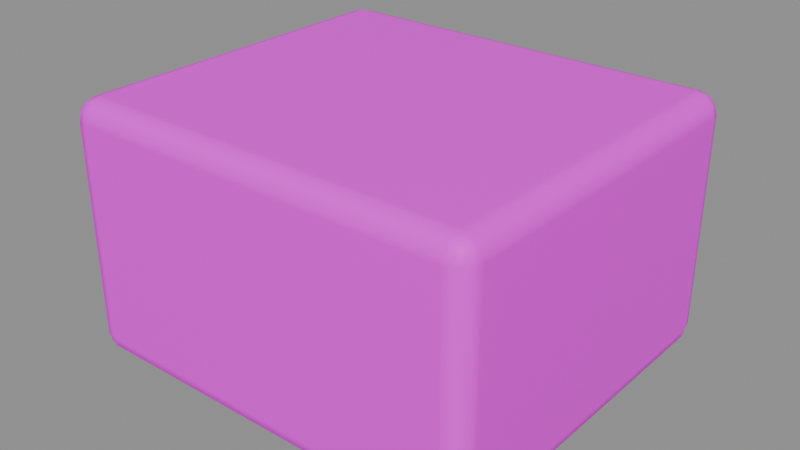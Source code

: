 # Source: foundation.blend  (saved by Blender 5.2.45; exported with 4.5.12 LTS)
import bpy
from mathutils import Matrix  # noqa: F401  (used for matrix-valued properties, if any)

bpy.ops.wm.read_factory_settings(use_empty=True)
scene = bpy.context.scene
scene.name = '石砌平台块'

# ---- collections
col_sea_scene_sbr_foundation = bpy.data.collections.new('SEA-SCENE-SBR-FOUNDATION'); scene.collection.children.link(col_sea_scene_sbr_foundation)

# ---- images (referenced by path relative to the original .blend; pixels are not part of the script)
import os
ASSET_DIR = os.environ.get("B2B_ASSET_DIR", "")  # directory of the original .blend (textures are referenced by path, not embedded)
HERE = os.path.dirname(os.path.abspath(__file__))  # packed textures are extracted next to this script under _unpacked/

def load_image(name, relpath, width, height, colorspace="sRGB"):
    """Load a texture the original file referenced (path relative to the .blend, or extracted next to this script)."""
    p = next((c for c in (os.path.join(HERE, relpath), os.path.join(ASSET_DIR, relpath)) if relpath and os.path.exists(c)), "")
    if p:
        img = bpy.data.images.load(p, check_existing=True)
        img.name = name
    else:  # same state as the original file: an image datablock whose file is absent (Cycles renders it pink)
        img = bpy.data.images.new(name, width, height)
        img.source = "FILE"
        img.filepath = "//" + (relpath or name)
    img.colorspace_settings.name = colorspace
    return img
img_sea_cozy_8x8_512_png = load_image('sea_cozy_8x8_512.png', 'sea_cozy_8x8_512.png', 1024, 1024, 'sRGB')

# ---- materials (node trees are filled in below, after node groups)
mat_sea_matte = bpy.data.materials.new('SEA_Matte')

# ---- material node trees
mat_sea_matte.use_nodes = True; mat_sea_matte.node_tree.nodes.clear()
_N = mat_sea_matte.node_tree.nodes; _L = mat_sea_matte.node_tree.links
n0 = _N.new('ShaderNodeUVMap'); n0.name = 'UV Map'; n0.location = (0, 0)
n0.width = 160
n0.uv_map = 'PaletteUV'
n1 = _N.new('ShaderNodeTexImage'); n1.name = 'Image Texture'; n1.location = (0, 0)
n1.image = img_sea_cozy_8x8_512_png
n1.interpolation = 'Closest'
n2 = _N.new('ShaderNodeBsdfPrincipled'); n2.name = 'Principled BSDF'; n2.location = (0, 0)
n2.inputs[2].default_value = 0.62
n2.inputs[10].default_value = 0.005
n2.inputs[13].default_value = 0.25
n3 = _N.new('ShaderNodeOutputMaterial'); n3.name = 'Material Output'; n3.location = (0, 0)
n4 = _N.new('ShaderNodeHueSaturation'); n4.name = 'Hue/Saturation/Value'; n4.location = (0, 0)
n4.width = 160
n5 = _N.new('ShaderNodeSeparateXYZ'); n5.name = 'Separate XYZ'; n5.location = (0, 0)
n6 = _N.new('ShaderNodeMath'); n6.name = 'Math'; n6.location = (0, 0)
n6.operation = 'MULTIPLY'
n6.inputs[1].default_value = 8.0
n7 = _N.new('ShaderNodeMath'); n7.name = 'Math.001'; n7.location = (0, 0)
n7.operation = 'FLOOR'
n8 = _N.new('ShaderNodeMath'); n8.name = 'Math.002'; n8.location = (0, 0)
n8.operation = 'COMPARE'
n8.inputs[1].default_value = 5.0
n8.inputs[2].default_value = 0.01
n9 = _N.new('ShaderNodeMath'); n9.name = 'Math.003'; n9.location = (0, 0)
n9.operation = 'MULTIPLY'
n9.inputs[1].default_value = 8.0
n10 = _N.new('ShaderNodeMath'); n10.name = 'Math.004'; n10.location = (0, 0)
n10.operation = 'FLOOR'
n11 = _N.new('ShaderNodeMath'); n11.name = 'Math.005'; n11.location = (0, 0)
n11.operation = 'COMPARE'
n11.inputs[1].default_value = 5.0
n11.inputs[2].default_value = 0.01
n12 = _N.new('ShaderNodeMath'); n12.name = 'Math.006'; n12.location = (0, 0)
n12.operation = 'MULTIPLY'
n13 = _N.new('ShaderNodeMath'); n13.name = 'Math.007'; n13.location = (0, 0)
n13.operation = 'MULTIPLY_ADD'
n13.inputs[1].default_value = 0.02
n14 = _N.new('ShaderNodeMath'); n14.name = 'Math.008'; n14.location = (0, 0)
n14.operation = 'MULTIPLY_ADD'
n14.inputs[1].default_value = -0.18
n14.inputs[2].default_value = 1.12
_L.new(n0.outputs[0], n1.inputs[0])
_L.new(n1.outputs[0], n4.inputs[4])
_L.new(n4.outputs[0], n2.inputs[0])
_L.new(n2.outputs[0], n3.inputs[0])
_L.new(n0.outputs[0], n5.inputs[0])
_L.new(n5.outputs[0], n6.inputs[0])
_L.new(n6.outputs[0], n7.inputs[0])
_L.new(n7.outputs[0], n8.inputs[0])
_L.new(n5.outputs[1], n9.inputs[0])
_L.new(n9.outputs[0], n10.inputs[0])
_L.new(n10.outputs[0], n11.inputs[0])
_L.new(n8.outputs[0], n12.inputs[0])
_L.new(n11.outputs[0], n12.inputs[1])
_L.new(n12.outputs[0], n13.inputs[0])
_L.new(n13.outputs[0], n4.inputs[0])
_L.new(n12.outputs[0], n14.inputs[0])
_L.new(n14.outputs[0], n4.inputs[1])
n3.is_active_output = True

# ---- meshes
me_cube = bpy.data.meshes.new('Cube')
me_cube.from_pydata([(-0.405, -0.355, 0.0), (-0.405, -0.4, 0.045), (-0.45, -0.355, 0.045), (-0.405, -0.3775, 0.006012), (-0.4275, -0.355, 0.006012), (-0.4265, -0.3765, 0.01185), (-0.4275, -0.394, 0.045), (-0.405, -0.394, 0.02253), (-0.4265, -0.3881, 0.02348), (-0.444, -0.355, 0.02253), (-0.444, -0.3775, 0.045), (-0.4381, -0.3765, 0.02348), (-0.405, -0.4, 0.495), (-0.405, -0.355, 0.54), (-0.45, -0.355, 0.495), (-0.405, -0.394, 0.5175), (-0.4275, -0.394, 0.495), (-0.4265, -0.3881, 0.5165), (-0.4275, -0.355, 0.534), (-0.405, -0.3775, 0.534), (-0.4265, -0.3765, 0.5281), (-0.444, -0.3775, 0.495), (-0.444, -0.355, 0.5175), (-0.4381, -0.3765, 0.5165), (-0.405, 0.355, 0.0), (-0.45, 0.355, 0.045), (-0.405, 0.4, 0.045), (-0.4275, 0.355, 0.006012), (-0.405, 0.3775, 0.006012), (-0.4265, 0.3765, 0.01185), (-0.444, 0.3775, 0.045), (-0.444, 0.355, 0.02253), (-0.4381, 0.3765, 0.02348), (-0.405, 0.394, 0.02253), (-0.4275, 0.394, 0.045), (-0.4265, 0.3881, 0.02348), (-0.405, 0.355, 0.54), (-0.405, 0.4, 0.495), (-0.45, 0.355, 0.495), (-0.405, 0.3775, 0.534), (-0.4275, 0.355, 0.534), (-0.4265, 0.3765, 0.5281), (-0.4275, 0.394, 0.495), (-0.405, 0.394, 0.5175), (-0.4265, 0.3881, 0.5165), (-0.444, 0.355, 0.5175), (-0.444, 0.3775, 0.495), (-0.4381, 0.3765, 0.5165), (0.405, -0.355, 0.0), (0.45, -0.355, 0.045), (0.405, -0.4, 0.045), (0.4275, -0.355, 0.006012), (0.405, -0.3775, 0.006012), (0.4265, -0.3765, 0.01185), (0.444, -0.3775, 0.045), (0.444, -0.355, 0.02253), (0.4381, -0.3765, 0.02348), (0.405, -0.394, 0.02253), (0.4275, -0.394, 0.045), (0.4265, -0.3881, 0.02348), (0.405, -0.355, 0.54), (0.405, -0.4, 0.495), (0.45, -0.355, 0.495), (0.405, -0.3775, 0.534), (0.4275, -0.355, 0.534), (0.4265, -0.3765, 0.5281), (0.4275, -0.394, 0.495), (0.405, -0.394, 0.5175), (0.4265, -0.3881, 0.5165), (0.444, -0.355, 0.5175), (0.444, -0.3775, 0.495), (0.4381, -0.3765, 0.5165), (0.405, 0.355, 0.0), (0.405, 0.4, 0.045), (0.45, 0.355, 0.045), (0.405, 0.3775, 0.006012), (0.4275, 0.355, 0.006012), (0.4265, 0.3765, 0.01185), (0.4275, 0.394, 0.045), (0.405, 0.394, 0.02253), (0.4265, 0.3881, 0.02348), (0.444, 0.355, 0.02253), (0.444, 0.3775, 0.045), (0.4381, 0.3765, 0.02348), (0.405, 0.355, 0.54), (0.45, 0.355, 0.495), (0.405, 0.4, 0.495), (0.4275, 0.355, 0.534), (0.405, 0.3775, 0.534), (0.4265, 0.3765, 0.5281), (0.444, 0.3775, 0.495), (0.444, 0.355, 0.5175), (0.4381, 0.3765, 0.5165), (0.405, 0.394, 0.5175), (0.4275, 0.394, 0.495), (0.4265, 0.3881, 0.5165)], [], [(0, 3, 5, 4), (3, 7, 8, 5), (1, 6, 8, 7), (6, 10, 11, 8), (2, 9, 11, 10), (9, 4, 5, 11), (5, 8, 11), (12, 15, 17, 16), (15, 19, 20, 17), (13, 18, 20, 19), (18, 22, 23, 20), (14, 21, 23, 22), (21, 16, 17, 23), (17, 20, 23), (24, 27, 29, 28), (27, 31, 32, 29), (25, 30, 32, 31), (30, 34, 35, 32), (26, 33, 35, 34), (33, 28, 29, 35), (29, 32, 35), (36, 39, 41, 40), (39, 43, 44, 41), (37, 42, 44, 43), (42, 46, 47, 44), (38, 45, 47, 46), (45, 40, 41, 47), (41, 44, 47), (48, 51, 53, 52), (51, 55, 56, 53), (49, 54, 56, 55), (54, 58, 59, 56), (50, 57, 59, 58), (57, 52, 53, 59), (53, 56, 59), (60, 63, 65, 64), (63, 67, 68, 65), (61, 66, 68, 67), (66, 70, 71, 68), (62, 69, 71, 70), (69, 64, 65, 71), (65, 68, 71), (72, 75, 77, 76), (75, 79, 80, 77), (73, 78, 80, 79), (78, 82, 83, 80), (74, 81, 83, 82), (81, 76, 77, 83), (77, 80, 83), (84, 87, 89, 88), (87, 91, 92, 89), (85, 90, 92, 91), (90, 94, 95, 92), (86, 93, 95, 94), (93, 88, 89, 95), (89, 92, 95), (24, 0, 4, 27), (27, 4, 9, 31), (31, 9, 2, 25), (1, 12, 16, 6), (6, 16, 21, 10), (10, 21, 14, 2), (13, 36, 40, 18), (18, 40, 45, 22), (22, 45, 38, 14), (37, 26, 34, 42), (42, 34, 30, 46), (46, 30, 25, 38), (72, 24, 28, 75), (75, 28, 33, 79), (79, 33, 26, 73), (36, 84, 88, 39), (39, 88, 93, 43), (43, 93, 86, 37), (85, 74, 82, 90), (90, 82, 78, 94), (94, 78, 73, 86), (48, 72, 76, 51), (51, 76, 81, 55), (55, 81, 74, 49), (84, 60, 64, 87), (87, 64, 69, 91), (91, 69, 62, 85), (61, 50, 58, 66), (66, 58, 54, 70), (70, 54, 49, 62), (0, 48, 52, 3), (3, 52, 57, 7), (7, 57, 50, 1), (60, 13, 19, 63), (63, 19, 15, 67), (67, 15, 12, 61), (24, 72, 48, 0), (2, 14, 38, 25), (50, 61, 12, 1), (84, 36, 13, 60), (26, 37, 86, 73), (74, 85, 62, 49)])
me_cube.polygons.foreach_set('use_smooth', [True] * 98)
_uv = me_cube.uv_layers.new(name='PaletteUV')
_uv.uv.foreach_set('vector', [0.4625, 0.0625, 0.4375, 0.0875, 0.4125, 0.0625, 0.4375, 0.0375, 0.4625, 0.0625, 0.4375, 0.0875, 0.4125, 0.0625, 0.4375, 0.0375, 0.4625, 0.0625, 0.4375, 0.0875, 0.4125, 0.0625, 0.4375, 0.0375, 0.4625, 0.0625, 0.4375, 0.0875, 0.4125, 0.0625, 0.4375, 0.0375, 0.4625, 0.0625, 0.4375, 0.0875, 0.4125, 0.0625, 0.4375, 0.0375, 0.4625, 0.0625, 0.4375, 0.0875, 0.4125, 0.0625, 0.4375, 0.0375, 0.4625, 0.0625, 0.425, 0.08415, 0.425, 0.04085, 0.4625, 0.0625, 0.4375, 0.0875, 0.4125, 0.0625, 0.4375, 0.0375, 0.4625, 0.0625, 0.4375, 0.0875, 0.4125, 0.0625, 0.4375, 0.0375, 0.4625, 0.0625, 0.4375, 0.0875, 0.4125, 0.0625, 0.4375, 0.0375, 0.4625, 0.0625, 0.4375, 0.0875, 0.4125, 0.0625, 0.4375, 0.0375, 0.4625, 0.0625, 0.4375, 0.0875, 0.4125, 0.0625, 0.4375, 0.0375, 0.4625, 0.0625, 0.4375, 0.0875, 0.4125, 0.0625, 0.4375, 0.0375, 0.4625, 0.0625, 0.425, 0.08415, 0.425, 0.04085, 0.4625, 0.0625, 0.4375, 0.0875, 0.4125, 0.0625, 0.4375, 0.0375, 0.4625, 0.0625, 0.4375, 0.0875, 0.4125, 0.0625, 0.4375, 0.0375, 0.4625, 0.0625, 0.4375, 0.0875, 0.4125, 0.0625, 0.4375, 0.0375, 0.4625, 0.0625, 0.4375, 0.0875, 0.4125, 0.0625, 0.4375, 0.0375, 0.4625, 0.0625, 0.4375, 0.0875, 0.4125, 0.0625, 0.4375, 0.0375, 0.4625, 0.0625, 0.4375, 0.0875, 0.4125, 0.0625, 0.4375, 0.0375, 0.4625, 0.0625, 0.425, 0.08415, 0.425, 0.04085, 0.4625, 0.0625, 0.4375, 0.0875, 0.4125, 0.0625, 0.4375, 0.0375, 0.4625, 0.0625, 0.4375, 0.0875, 0.4125, 0.0625, 0.4375, 0.0375, 0.4625, 0.0625, 0.4375, 0.0875, 0.4125, 0.0625, 0.4375, 0.0375, 0.4625, 0.0625, 0.4375, 0.0875, 0.4125, 0.0625, 0.4375, 0.0375, 0.4625, 0.0625, 0.4375, 0.0875, 0.4125, 0.0625, 0.4375, 0.0375, 0.4625, 0.0625, 0.4375, 0.0875, 0.4125, 0.0625, 0.4375, 0.0375, 0.4625, 0.0625, 0.425, 0.08415, 0.425, 0.04085, 0.4625, 0.0625, 0.4375, 0.0875, 0.4125, 0.0625, 0.4375, 0.0375, 0.4625, 0.0625, 0.4375, 0.0875, 0.4125, 0.0625, 0.4375, 0.0375, 0.4625, 0.0625, 0.4375, 0.0875, 0.4125, 0.0625, 0.4375, 0.0375, 0.4625, 0.0625, 0.4375, 0.0875, 0.4125, 0.0625, 0.4375, 0.0375, 0.4625, 0.0625, 0.4375, 0.0875, 0.4125, 0.0625, 0.4375, 0.0375, 0.4625, 0.0625, 0.4375, 0.0875, 0.4125, 0.0625, 0.4375, 0.0375, 0.4625, 0.0625, 0.425, 0.08415, 0.425, 0.04085, 0.4625, 0.0625, 0.4375, 0.0875, 0.4125, 0.0625, 0.4375, 0.0375, 0.4625, 0.0625, 0.4375, 0.0875, 0.4125, 0.0625, 0.4375, 0.0375, 0.4625, 0.0625, 0.4375, 0.0875, 0.4125, 0.0625, 0.4375, 0.0375, 0.4625, 0.0625, 0.4375, 0.0875, 0.4125, 0.0625, 0.4375, 0.0375, 0.4625, 0.0625, 0.4375, 0.0875, 0.4125, 0.0625, 0.4375, 0.0375, 0.4625, 0.0625, 0.4375, 0.0875, 0.4125, 0.0625, 0.4375, 0.0375, 0.4625, 0.0625, 0.425, 0.08415, 0.425, 0.04085, 0.4625, 0.0625, 0.4375, 0.0875, 0.4125, 0.0625, 0.4375, 0.0375, 0.4625, 0.0625, 0.4375, 0.0875, 0.4125, 0.0625, 0.4375, 0.0375, 0.4625, 0.0625, 0.4375, 0.0875, 0.4125, 0.0625, 0.4375, 0.0375, 0.4625, 0.0625, 0.4375, 0.0875, 0.4125, 0.0625, 0.4375, 0.0375, 0.4625, 0.0625, 0.4375, 0.0875, 0.4125, 0.0625, 0.4375, 0.0375, 0.4625, 0.0625, 0.4375, 0.0875, 0.4125, 0.0625, 0.4375, 0.0375, 0.4625, 0.0625, 0.425, 0.08415, 0.425, 0.04085, 0.4625, 0.0625, 0.4375, 0.0875, 0.4125, 0.0625, 0.4375, 0.0375, 0.4625, 0.0625, 0.4375, 0.0875, 0.4125, 0.0625, 0.4375, 0.0375, 0.4625, 0.0625, 0.4375, 0.0875, 0.4125, 0.0625, 0.4375, 0.0375, 0.4625, 0.0625, 0.4375, 0.0875, 0.4125, 0.0625, 0.4375, 0.0375, 0.4625, 0.0625, 0.4375, 0.0875, 0.4125, 0.0625, 0.4375, 0.0375, 0.4625, 0.0625, 0.4375, 0.0875, 0.4125, 0.0625, 0.4375, 0.0375, 0.4625, 0.0625, 0.425, 0.08415, 0.425, 0.04085, 0.4625, 0.0625, 0.4375, 0.0875, 0.4125, 0.0625, 0.4375, 0.0375, 0.4625, 0.0625, 0.4375, 0.0875, 0.4125, 0.0625, 0.4375, 0.0375, 0.4625, 0.0625, 0.4375, 0.0875, 0.4125, 0.0625, 0.4375, 0.0375, 0.4625, 0.0625, 0.4375, 0.0875, 0.4125, 0.0625, 0.4375, 0.0375, 0.4625, 0.0625, 0.4375, 0.0875, 0.4125, 0.0625, 0.4375, 0.0375, 0.4625, 0.0625, 0.4375, 0.0875, 0.4125, 0.0625, 0.4375, 0.0375, 0.4625, 0.0625, 0.4375, 0.0875, 0.4125, 0.0625, 0.4375, 0.0375, 0.4625, 0.0625, 0.4375, 0.0875, 0.4125, 0.0625, 0.4375, 0.0375, 0.4625, 0.0625, 0.4375, 0.0875, 0.4125, 0.0625, 0.4375, 0.0375, 0.4625, 0.0625, 0.4375, 0.0875, 0.4125, 0.0625, 0.4375, 0.0375, 0.4625, 0.0625, 0.4375, 0.0875, 0.4125, 0.0625, 0.4375, 0.0375, 0.4625, 0.0625, 0.4375, 0.0875, 0.4125, 0.0625, 0.4375, 0.0375, 0.4625, 0.0625, 0.4375, 0.0875, 0.4125, 0.0625, 0.4375, 0.0375, 0.4625, 0.0625, 0.4375, 0.0875, 0.4125, 0.0625, 0.4375, 0.0375, 0.4625, 0.0625, 0.4375, 0.0875, 0.4125, 0.0625, 0.4375, 0.0375, 0.4625, 0.0625, 0.4375, 0.0875, 0.4125, 0.0625, 0.4375, 0.0375, 0.4625, 0.0625, 0.4375, 0.0875, 0.4125, 0.0625, 0.4375, 0.0375, 0.4625, 0.0625, 0.4375, 0.0875, 0.4125, 0.0625, 0.4375, 0.0375, 0.4625, 0.0625, 0.4375, 0.0875, 0.4125, 0.0625, 0.4375, 0.0375, 0.4625, 0.0625, 0.4375, 0.0875, 0.4125, 0.0625, 0.4375, 0.0375, 0.4625, 0.0625, 0.4375, 0.0875, 0.4125, 0.0625, 0.4375, 0.0375, 0.4625, 0.0625, 0.4375, 0.0875, 0.4125, 0.0625, 0.4375, 0.0375, 0.4625, 0.0625, 0.4375, 0.0875, 0.4125, 0.0625, 0.4375, 0.0375, 0.4625, 0.0625, 0.4375, 0.0875, 0.4125, 0.0625, 0.4375, 0.0375, 0.4625, 0.0625, 0.4375, 0.0875, 0.4125, 0.0625, 0.4375, 0.0375, 0.4625, 0.0625, 0.4375, 0.0875, 0.4125, 0.0625, 0.4375, 0.0375, 0.4625, 0.0625, 0.4375, 0.0875, 0.4125, 0.0625, 0.4375, 0.0375, 0.4625, 0.0625, 0.4375, 0.0875, 0.4125, 0.0625, 0.4375, 0.0375, 0.4625, 0.0625, 0.4375, 0.0875, 0.4125, 0.0625, 0.4375, 0.0375, 0.4625, 0.0625, 0.4375, 0.0875, 0.4125, 0.0625, 0.4375, 0.0375, 0.4625, 0.0625, 0.4375, 0.0875, 0.4125, 0.0625, 0.4375, 0.0375, 0.4625, 0.0625, 0.4375, 0.0875, 0.4125, 0.0625, 0.4375, 0.0375, 0.4625, 0.0625, 0.4375, 0.0875, 0.4125, 0.0625, 0.4375, 0.0375, 0.4625, 0.0625, 0.4375, 0.0875, 0.4125, 0.0625, 0.4375, 0.0375, 0.4625, 0.0625, 0.4375, 0.0875, 0.4125, 0.0625, 0.4375, 0.0375, 0.4625, 0.0625, 0.4375, 0.0875, 0.4125, 0.0625, 0.4375, 0.0375, 0.4625, 0.0625, 0.4375, 0.0875, 0.4125, 0.0625, 0.4375, 0.0375, 0.4625, 0.0625, 0.4375, 0.0875, 0.4125, 0.0625, 0.4375, 0.0375, 0.4625, 0.0625, 0.4375, 0.0875, 0.4125, 0.0625, 0.4375, 0.0375, 0.4625, 0.0625, 0.4375, 0.0875, 0.4125, 0.0625, 0.4375, 0.0375, 0.4625, 0.0625, 0.4375, 0.0875, 0.4125, 0.0625, 0.4375, 0.0375, 0.4625, 0.0625, 0.4375, 0.0875, 0.4125, 0.0625, 0.4375, 0.0375])
me_cube.materials.append(mat_sea_matte)
me_cube.update()
me_cube.normals_split_custom_set([tuple(v) for v in zip(*[iter([-0.008993, -0.01023, -0.9999, -0.007622, -0.4999, -0.8661, -0.4179, -0.4179, -0.8067, -0.4998, -0.008642, -0.8661, -0.007622, -0.4999, -0.8661, -0.007622, -0.8661, -0.4999, -0.4179, -0.8067, -0.4178, -0.4179, -0.4179, -0.8067, -0.009009, -0.9998, -0.01573, -0.5008, -0.8655, -0.01188, -0.4179, -0.8067, -0.4178, -0.007622, -0.8661, -0.4999, -0.5008, -0.8655, -0.01188, -0.8655, -0.5008, -0.01188, -0.8067, -0.4178, -0.4179, -0.4179, -0.8067, -0.4178, -0.9998, -0.01021, -0.01575, -0.8661, -0.008642, -0.4998, -0.8067, -0.4178, -0.4179, -0.8655, -0.5008, -0.01188, -0.8661, -0.008642, -0.4998, -0.4998, -0.008642, -0.8661, -0.4179, -0.4179, -0.8067, -0.8067, -0.4178, -0.4179, -0.4179, -0.4179, -0.8067, -0.4179, -0.8067, -0.4178, -0.8067, -0.4178, -0.4179, -0.008997, -0.9998, 0.01574, -0.007622, -0.8661, 0.4999, -0.4179, -0.8067, 0.4178, -0.5008, -0.8655, 0.01188, -0.007622, -0.8661, 0.4999, -0.007622, -0.4999, 0.8661, -0.4179, -0.4178, 0.8067, -0.4179, -0.8067, 0.4178, -0.009004, -0.01021, 0.9999, -0.4998, -0.008642, 0.8661, -0.4179, -0.4178, 0.8067, -0.007622, -0.4999, 0.8661, -0.4998, -0.008642, 0.8661, -0.8661, -0.008642, 0.4998, -0.8067, -0.4179, 0.4178, -0.4179, -0.4178, 0.8067, -0.9998, -0.01022, 0.01574, -0.8655, -0.5008, 0.01188, -0.8067, -0.4179, 0.4178, -0.8661, -0.008642, 0.4998, -0.8655, -0.5008, 0.01188, -0.5008, -0.8655, 0.01188, -0.4179, -0.8067, 0.4178, -0.8067, -0.4179, 0.4178, -0.4179, -0.8067, 0.4178, -0.4179, -0.4178, 0.8067, -0.8067, -0.4179, 0.4178, -0.009005, 0.01021, -0.9999, -0.4998, 0.008642, -0.8661, -0.4179, 0.4179, -0.8067, -0.007622, 0.4999, -0.8661, -0.4998, 0.008642, -0.8661, -0.8661, 0.008642, -0.4998, -0.8067, 0.4179, -0.4178, -0.4179, 0.4179, -0.8067, -0.9998, 0.01022, -0.01574, -0.8655, 0.5008, -0.01188, -0.8067, 0.4179, -0.4178, -0.8661, 0.008642, -0.4998, -0.8655, 0.5008, -0.01188, -0.5008, 0.8655, -0.01188, -0.4178, 0.8067, -0.4179, -0.8067, 0.4179, -0.4178, -0.008997, 0.9998, -0.01574, -0.007622, 0.8661, -0.4999, -0.4178, 0.8067, -0.4179, -0.5008, 0.8655, -0.01188, -0.007622, 0.8661, -0.4999, -0.007622, 0.4999, -0.8661, -0.4179, 0.4179, -0.8067, -0.4178, 0.8067, -0.4179, -0.4179, 0.4179, -0.8067, -0.8067, 0.4179, -0.4178, -0.4178, 0.8067, -0.4179, -0.008993, 0.01023, 0.9999, -0.007622, 0.4999, 0.8661, -0.4179, 0.4179, 0.8067, -0.4998, 0.008642, 0.8661, -0.007622, 0.4999, 0.8661, -0.007622, 0.8661, 0.4999, -0.4179, 0.8067, 0.4178, -0.4179, 0.4179, 0.8067, -0.009009, 0.9998, 0.01573, -0.5008, 0.8655, 0.01188, -0.4179, 0.8067, 0.4178, -0.007622, 0.8661, 0.4999, -0.5008, 0.8655, 0.01188, -0.8655, 0.5008, 0.01188, -0.8067, 0.4178, 0.4179, -0.4179, 0.8067, 0.4178, -0.9998, 0.01021, 0.01575, -0.8661, 0.008642, 0.4998, -0.8067, 0.4178, 0.4179, -0.8655, 0.5008, 0.01188, -0.8661, 0.008642, 0.4998, -0.4998, 0.008642, 0.8661, -0.4179, 0.4179, 0.8067, -0.8067, 0.4178, 0.4179, -0.4179, 0.4179, 0.8067, -0.4179, 0.8067, 0.4178, -0.8067, 0.4178, 0.4179, 0.009005, -0.01021, -0.9999, 0.4998, -0.008642, -0.8661, 0.4179, -0.4179, -0.8067, 0.007622, -0.4999, -0.8661, 0.4998, -0.008642, -0.8661, 0.8661, -0.008642, -0.4998, 0.8067, -0.4179, -0.4178, 0.4179, -0.4179, -0.8067, 0.9998, -0.01022, -0.01574, 0.8655, -0.5008, -0.01188, 0.8067, -0.4179, -0.4178, 0.8661, -0.008642, -0.4998, 0.8655, -0.5008, -0.01188, 0.5008, -0.8655, -0.01188, 0.4178, -0.8067, -0.4179, 0.8067, -0.4179, -0.4178, 0.008997, -0.9998, -0.01574, 0.007622, -0.8661, -0.4999, 0.4178, -0.8067, -0.4179, 0.5008, -0.8655, -0.01188, 0.007622, -0.8661, -0.4999, 0.007622, -0.4999, -0.8661, 0.4179, -0.4179, -0.8067, 0.4178, -0.8067, -0.4179, 0.4179, -0.4179, -0.8067, 0.8067, -0.4179, -0.4178, 0.4178, -0.8067, -0.4179, 0.008993, -0.01023, 0.9999, 0.007622, -0.4999, 0.8661, 0.4179, -0.4179, 0.8067, 0.4998, -0.008642, 0.8661, 0.007622, -0.4999, 0.8661, 0.007622, -0.8661, 0.4999, 0.4179, -0.8067, 0.4178, 0.4179, -0.4179, 0.8067, 0.009009, -0.9998, 0.01573, 0.5008, -0.8655, 0.01188, 0.4179, -0.8067, 0.4178, 0.007622, -0.8661, 0.4999, 0.5008, -0.8655, 0.01188, 0.8655, -0.5008, 0.01188, 0.8067, -0.4178, 0.4179, 0.4179, -0.8067, 0.4178, 0.9998, -0.01021, 0.01575, 0.8661, -0.008642, 0.4998, 0.8067, -0.4178, 0.4179, 0.8655, -0.5008, 0.01188, 0.8661, -0.008642, 0.4998, 0.4998, -0.008642, 0.8661, 0.4179, -0.4179, 0.8067, 0.8067, -0.4178, 0.4179, 0.4179, -0.4179, 0.8067, 0.4179, -0.8067, 0.4178, 0.8067, -0.4178, 0.4179, 0.008993, 0.01023, -0.9999, 0.007622, 0.4999, -0.8661, 0.4179, 0.4179, -0.8067, 0.4998, 0.008642, -0.8661, 0.007622, 0.4999, -0.8661, 0.007622, 0.8661, -0.4999, 0.4179, 0.8067, -0.4178, 0.4179, 0.4179, -0.8067, 0.009009, 0.9998, -0.01573, 0.5008, 0.8655, -0.01188, 0.4179, 0.8067, -0.4178, 0.007622, 0.8661, -0.4999, 0.5008, 0.8655, -0.01188, 0.8655, 0.5008, -0.01188, 0.8067, 0.4178, -0.4179, 0.4179, 0.8067, -0.4178, 0.9998, 0.01021, -0.01575, 0.8661, 0.008642, -0.4998, 0.8067, 0.4178, -0.4179, 0.8655, 0.5008, -0.01188, 0.8661, 0.008642, -0.4998, 0.4998, 0.008642, -0.8661, 0.4179, 0.4179, -0.8067, 0.8067, 0.4178, -0.4179, 0.4179, 0.4179, -0.8067, 0.4179, 0.8067, -0.4178, 0.8067, 0.4178, -0.4179, 0.009004, 0.01021, 0.9999, 0.4998, 0.008642, 0.8661, 0.4178, 0.4179, 0.8067, 0.007622, 0.4999, 0.8661, 0.4998, 0.008642, 0.8661, 0.8661, 0.008642, 0.4998, 0.8067, 0.4179, 0.4178, 0.4178, 0.4179, 0.8067, 0.9998, 0.01022, 0.01574, 0.8655, 0.5008, 0.01188, 0.8067, 0.4179, 0.4178, 0.8661, 0.008642, 0.4998, 0.8655, 0.5008, 0.01188, 0.5008, 0.8655, 0.01188, 0.4178, 0.8067, 0.4179, 0.8067, 0.4179, 0.4178, 0.008997, 0.9998, 0.01574, 0.007622, 0.8661, 0.4999, 0.4178, 0.8067, 0.4179, 0.5008, 0.8655, 0.01188, 0.007622, 0.8661, 0.4999, 0.007622, 0.4999, 0.8661, 0.4178, 0.4179, 0.8067, 0.4178, 0.8067, 0.4179, 0.4178, 0.4179, 0.8067, 0.8067, 0.4179, 0.4178, 0.4178, 0.8067, 0.4179, -0.009005, 0.01021, -0.9999, -0.008993, -0.01023, -0.9999, -0.4998, -0.008642, -0.8661, -0.4998, 0.008642, -0.8661, -0.4998, 0.008642, -0.8661, -0.4998, -0.008642, -0.8661, -0.8661, -0.008642, -0.4998, -0.8661, 0.008642, -0.4998, -0.8661, 0.008642, -0.4998, -0.8661, -0.008642, -0.4998, -0.9998, -0.01021, -0.01575, -0.9998, 0.01022, -0.01574, -0.009009, -0.9998, -0.01573, -0.008997, -0.9998, 0.01574, -0.5008, -0.8655, 0.01188, -0.5008, -0.8655, -0.01188, -0.5008, -0.8655, -0.01188, -0.5008, -0.8655, 0.01188, -0.8655, -0.5008, 0.01188, -0.8655, -0.5008, -0.01188, -0.8655, -0.5008, -0.01188, -0.8655, -0.5008, 0.01188, -0.9998, -0.01022, 0.01574, -0.9998, -0.01021, -0.01575, -0.009004, -0.01021, 0.9999, -0.008993, 0.01023, 0.9999, -0.4998, 0.008642, 0.8661, -0.4998, -0.008642, 0.8661, -0.4998, -0.008642, 0.8661, -0.4998, 0.008642, 0.8661, -0.8661, 0.008642, 0.4998, -0.8661, -0.008642, 0.4998, -0.8661, -0.008642, 0.4998, -0.8661, 0.008642, 0.4998, -0.9998, 0.01021, 0.01575, -0.9998, -0.01022, 0.01574, -0.009009, 0.9998, 0.01573, -0.008997, 0.9998, -0.01574, -0.5008, 0.8655, -0.01188, -0.5008, 0.8655, 0.01188, -0.5008, 0.8655, 0.01188, -0.5008, 0.8655, -0.01188, -0.8655, 0.5008, -0.01188, -0.8655, 0.5008, 0.01188, -0.8655, 0.5008, 0.01188, -0.8655, 0.5008, -0.01188, -0.9998, 0.01022, -0.01574, -0.9998, 0.01021, 0.01575, 0.008993, 0.01023, -0.9999, -0.009005, 0.01021, -0.9999, -0.007622, 0.4999, -0.8661, 0.007622, 0.4999, -0.8661, 0.007622, 0.4999, -0.8661, -0.007622, 0.4999, -0.8661, -0.007622, 0.8661, -0.4999, 0.007622, 0.8661, -0.4999, 0.007622, 0.8661, -0.4999, -0.007622, 0.8661, -0.4999, -0.008997, 0.9998, -0.01574, 0.009009, 0.9998, -0.01573, -0.008993, 0.01023, 0.9999, 0.009004, 0.01021, 0.9999, 0.007622, 0.4999, 0.8661, -0.007622, 0.4999, 0.8661, -0.007622, 0.4999, 0.8661, 0.007622, 0.4999, 0.8661, 0.007622, 0.8661, 0.4999, -0.007622, 0.8661, 0.4999, -0.007622, 0.8661, 0.4999, 0.007622, 0.8661, 0.4999, 0.008997, 0.9998, 0.01574, -0.009009, 0.9998, 0.01573, 0.9998, 0.01022, 0.01574, 0.9998, 0.01021, -0.01575, 0.8655, 0.5008, -0.01188, 0.8655, 0.5008, 0.01188, 0.8655, 0.5008, 0.01188, 0.8655, 0.5008, -0.01188, 0.5008, 0.8655, -0.01188, 0.5008, 0.8655, 0.01188, 0.5008, 0.8655, 0.01188, 0.5008, 0.8655, -0.01188, 0.009009, 0.9998, -0.01573, 0.008997, 0.9998, 0.01574, 0.009005, -0.01021, -0.9999, 0.008993, 0.01023, -0.9999, 0.4998, 0.008642, -0.8661, 0.4998, -0.008642, -0.8661, 0.4998, -0.008642, -0.8661, 0.4998, 0.008642, -0.8661, 0.8661, 0.008642, -0.4998, 0.8661, -0.008642, -0.4998, 0.8661, -0.008642, -0.4998, 0.8661, 0.008642, -0.4998, 0.9998, 0.01021, -0.01575, 0.9998, -0.01022, -0.01574, 0.009004, 0.01021, 0.9999, 0.008993, -0.01023, 0.9999, 0.4998, -0.008642, 0.8661, 0.4998, 0.008642, 0.8661, 0.4998, 0.008642, 0.8661, 0.4998, -0.008642, 0.8661, 0.8661, -0.008642, 0.4998, 0.8661, 0.008642, 0.4998, 0.8661, 0.008642, 0.4998, 0.8661, -0.008642, 0.4998, 0.9998, -0.01021, 0.01575, 0.9998, 0.01022, 0.01574, 0.009009, -0.9998, 0.01573, 0.008997, -0.9998, -0.01574, 0.5008, -0.8655, -0.01188, 0.5008, -0.8655, 0.01188, 0.5008, -0.8655, 0.01188, 0.5008, -0.8655, -0.01188, 0.8655, -0.5008, -0.01188, 0.8655, -0.5008, 0.01188, 0.8655, -0.5008, 0.01188, 0.8655, -0.5008, -0.01188, 0.9998, -0.01022, -0.01574, 0.9998, -0.01021, 0.01575, -0.008993, -0.01023, -0.9999, 0.009005, -0.01021, -0.9999, 0.007622, -0.4999, -0.8661, -0.007622, -0.4999, -0.8661, -0.007622, -0.4999, -0.8661, 0.007622, -0.4999, -0.8661, 0.007622, -0.8661, -0.4999, -0.007622, -0.8661, -0.4999, -0.007622, -0.8661, -0.4999, 0.007622, -0.8661, -0.4999, 0.008997, -0.9998, -0.01574, -0.009009, -0.9998, -0.01573, 0.008993, -0.01023, 0.9999, -0.009004, -0.01021, 0.9999, -0.007622, -0.4999, 0.8661, 0.007622, -0.4999, 0.8661, 0.007622, -0.4999, 0.8661, -0.007622, -0.4999, 0.8661, -0.007622, -0.8661, 0.4999, 0.007622, -0.8661, 0.4999, 0.007622, -0.8661, 0.4999, -0.007622, -0.8661, 0.4999, -0.008997, -0.9998, 0.01574, 0.009009, -0.9998, 0.01573, -0.009005, 0.01021, -0.9999, 0.008993, 0.01023, -0.9999, 0.009005, -0.01021, -0.9999, -0.008993, -0.01023, -0.9999, -0.9998, -0.01021, -0.01575, -0.9998, -0.01022, 0.01574, -0.9998, 0.01021, 0.01575, -0.9998, 0.01022, -0.01574, 0.008997, -0.9998, -0.01574, 0.009009, -0.9998, 0.01573, -0.008997, -0.9998, 0.01574, -0.009009, -0.9998, -0.01573, 0.009004, 0.01021, 0.9999, -0.008993, 0.01023, 0.9999, -0.009004, -0.01021, 0.9999, 0.008993, -0.01023, 0.9999, -0.008997, 0.9998, -0.01574, -0.009009, 0.9998, 0.01573, 0.008997, 0.9998, 0.01574, 0.009009, 0.9998, -0.01573, 0.9998, 0.01021, -0.01575, 0.9998, 0.01022, 0.01574, 0.9998, -0.01021, 0.01575, 0.9998, -0.01022, -0.01574])] * 3)])

# ---- objects
ob_foundation_mesh = bpy.data.objects.new('foundation_mesh', me_cube)
ob_root_foundation = bpy.data.objects.new('ROOT_foundation', None)

# ---- transforms, parenting, visibility, modifiers, constraints
ob_foundation_mesh.parent = ob_root_foundation
ob_foundation_mesh.location = (0.0, 0.0, 0.0)
ob_root_foundation.location = (0.0, 0.0, 0.0)

# ---- collection membership
col_sea_scene_sbr_foundation.objects.link(ob_foundation_mesh)
col_sea_scene_sbr_foundation.objects.link(ob_root_foundation)

# ---- scene / render settings (as saved in the file)
scene.frame_start = 1; scene.frame_end = 250; scene.frame_set(1)
scene.render.engine = 'BLENDER_EEVEE_NEXT'
scene.render.bake_bias = 0.0
scene.render.bake_samples = 0
scene.render.compositor_device = 'GPU'
scene.eevee.use_volume_custom_range = False
scene.eevee.fast_gi_thickness_near = 0.1
scene.eevee.fast_gi_thickness_far = 0.0
scene.eevee.ray_tracing_options.screen_trace_thickness = 0.1
bpy.context.view_layer.update()

# ---- added for rendering (the .blend has no active camera and no usable light): camera, sun + grey world if the file has none
cam_auto = bpy.data.cameras.new('AutoCamera')
cam_auto.lens = 50.0
cam_auto.sensor_width = 36.0
cam_auto.clip_end = 1000.0
ob_auto_camera = bpy.data.objects.new('AutoCamera', cam_auto)
scene.collection.objects.link(ob_auto_camera)
ob_auto_camera.location = (1.22102, -1.46522, 1.24681)
ob_auto_camera.rotation_euler = (1.09748, -7.21219e-08, 0.694738)
scene.camera = ob_auto_camera
light_auto_sun = bpy.data.lights.new('AutoSun', 'SUN')
light_auto_sun.energy = 3.0
light_auto_sun.angle = 0.0523599
ob_auto_sun = bpy.data.objects.new('AutoSun', light_auto_sun)
scene.collection.objects.link(ob_auto_sun)
ob_auto_sun.rotation_euler = (0.872665, 0.174533, 0.523599)
if scene.world is None:
    world_auto = bpy.data.worlds.new('AutoWorld')
    world_auto.color = (0.3, 0.3, 0.3)
    scene.world = world_auto
bpy.context.view_layer.update()
